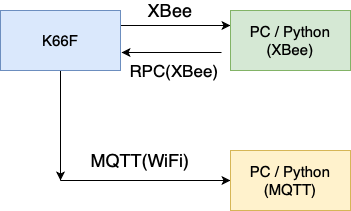

The diagram above was exported from draw.io. Its source (the exported page's mxGraphModel, read from the mxfile embedded in the PNG):
<mxGraphModel dx="1311" dy="704" grid="1" gridSize="10" guides="1" tooltips="1" connect="1" arrows="1" fold="1" page="1" pageScale="1" pageWidth="850" pageHeight="1100" math="0" shadow="0">
  <root>
    <mxCell id="0" />
    <mxCell id="1" parent="0" />
    <mxCell id="_IkdKBSplbyJTcRd3HcT-3" value="" style="edgeStyle=orthogonalEdgeStyle;rounded=0;orthogonalLoop=1;jettySize=auto;html=1;exitX=1;exitY=0.25;exitDx=0;exitDy=0;entryX=0;entryY=0.25;entryDx=0;entryDy=0;" edge="1" parent="1" source="_IkdKBSplbyJTcRd3HcT-1" target="_IkdKBSplbyJTcRd3HcT-2">
      <mxGeometry relative="1" as="geometry">
        <Array as="points">
          <mxPoint x="190" y="25" />
          <mxPoint x="190" y="25" />
        </Array>
      </mxGeometry>
    </mxCell>
    <mxCell id="_IkdKBSplbyJTcRd3HcT-27" value="" style="edgeStyle=orthogonalEdgeStyle;rounded=0;orthogonalLoop=1;jettySize=auto;html=1;" edge="1" parent="1" source="_IkdKBSplbyJTcRd3HcT-1">
      <mxGeometry relative="1" as="geometry">
        <mxPoint x="70" y="180" as="targetPoint" />
      </mxGeometry>
    </mxCell>
    <mxCell id="_IkdKBSplbyJTcRd3HcT-1" value="&lt;font style=&quot;font-size: 15px&quot;&gt;K66F&lt;/font&gt;" style="rounded=0;whiteSpace=wrap;html=1;fillColor=#dae8fc;strokeColor=#6c8ebf;" vertex="1" parent="1">
      <mxGeometry x="10" y="10" width="120" height="60" as="geometry" />
    </mxCell>
    <mxCell id="_IkdKBSplbyJTcRd3HcT-29" value="" style="edgeStyle=orthogonalEdgeStyle;rounded=0;orthogonalLoop=1;jettySize=auto;html=1;" edge="1" parent="1" target="_IkdKBSplbyJTcRd3HcT-28">
      <mxGeometry relative="1" as="geometry">
        <mxPoint x="70" y="180" as="sourcePoint" />
      </mxGeometry>
    </mxCell>
    <mxCell id="_IkdKBSplbyJTcRd3HcT-28" value="&lt;font style=&quot;font-size: 15px&quot;&gt;PC / Python&lt;br&gt;(MQTT)&lt;/font&gt;" style="rounded=0;whiteSpace=wrap;html=1;fillColor=#fff2cc;strokeColor=#d6b656;" vertex="1" parent="1">
      <mxGeometry x="240" y="150" width="120" height="60" as="geometry" />
    </mxCell>
    <mxCell id="_IkdKBSplbyJTcRd3HcT-16" value="" style="edgeStyle=orthogonalEdgeStyle;rounded=0;orthogonalLoop=1;jettySize=auto;html=1;" edge="1" parent="1">
      <mxGeometry relative="1" as="geometry">
        <mxPoint x="231" y="52" as="sourcePoint" />
        <mxPoint x="131" y="52" as="targetPoint" />
        <Array as="points">
          <mxPoint x="211" y="52" />
          <mxPoint x="211" y="52" />
        </Array>
      </mxGeometry>
    </mxCell>
    <mxCell id="_IkdKBSplbyJTcRd3HcT-2" value="&lt;font style=&quot;font-size: 15px&quot;&gt;PC / Python&lt;br&gt;(XBee)&lt;/font&gt;" style="rounded=0;whiteSpace=wrap;html=1;fillColor=#d5e8d4;strokeColor=#82b366;" vertex="1" parent="1">
      <mxGeometry x="240" y="10" width="120" height="60" as="geometry" />
    </mxCell>
    <mxCell id="_IkdKBSplbyJTcRd3HcT-8" value="&lt;font style=&quot;font-size: 18px&quot;&gt;XBee&lt;/font&gt;" style="text;html=1;strokeColor=none;fillColor=none;align=center;verticalAlign=middle;whiteSpace=wrap;rounded=0;" vertex="1" parent="1">
      <mxGeometry x="160" width="40" height="20" as="geometry" />
    </mxCell>
    <mxCell id="_IkdKBSplbyJTcRd3HcT-17" value="&lt;font style=&quot;font-size: 17px&quot;&gt;RPC(XBee)&lt;/font&gt;" style="text;html=1;strokeColor=none;fillColor=none;align=center;verticalAlign=middle;whiteSpace=wrap;rounded=0;" vertex="1" parent="1">
      <mxGeometry x="164" y="60" width="40" height="20" as="geometry" />
    </mxCell>
    <mxCell id="_IkdKBSplbyJTcRd3HcT-30" value="&lt;font size=&quot;4&quot;&gt;MQTT(WiFi)&lt;/font&gt;" style="text;html=1;strokeColor=none;fillColor=none;align=center;verticalAlign=middle;whiteSpace=wrap;rounded=0;" vertex="1" parent="1">
      <mxGeometry x="130" y="150" width="40" height="20" as="geometry" />
    </mxCell>
  </root>
</mxGraphModel>